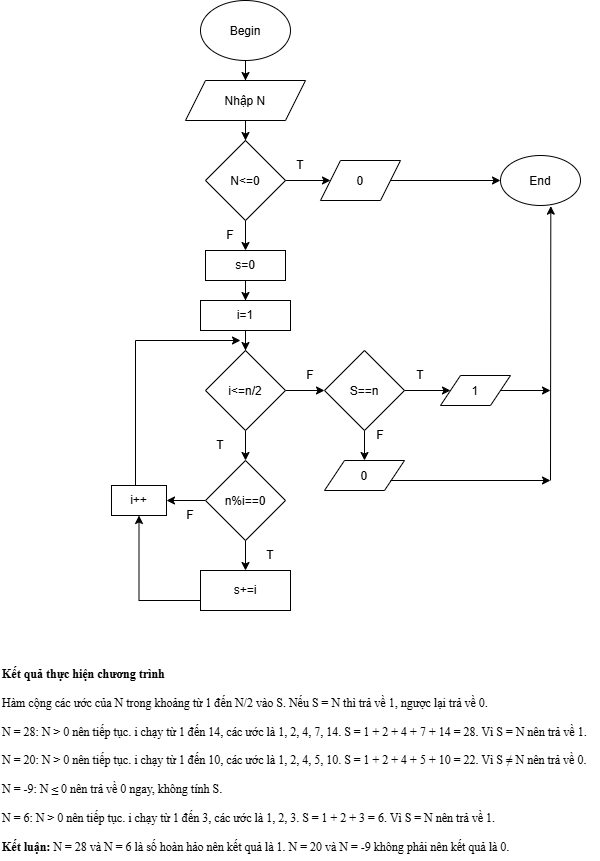

The diagram above was exported from draw.io. Its source (the exported page's mxGraphModel, read from the mxfile embedded in the PNG):
<mxGraphModel dx="447" dy="241" grid="1" gridSize="10" guides="1" tooltips="1" connect="1" arrows="1" fold="1" page="1" pageScale="1" pageWidth="827" pageHeight="1169" math="0" shadow="0">
  <root>
    <mxCell id="0" />
    <mxCell id="1" parent="0" />
    <mxCell id="O3B4Q3-jHy97CqO8UDi_-3" edge="1" parent="1" source="O3B4Q3-jHy97CqO8UDi_-1" style="edgeStyle=orthogonalEdgeStyle;rounded=0;orthogonalLoop=1;jettySize=auto;html=1;defaultLabelBackgroundColor=page;" target="O3B4Q3-jHy97CqO8UDi_-2" value="">
      <mxGeometry relative="1" as="geometry" />
    </mxCell>
    <mxCell id="O3B4Q3-jHy97CqO8UDi_-1" parent="1" style="ellipse;whiteSpace=wrap;html=1;shapeInside=1;" value="Begin&lt;div&gt;&lt;br&gt;&lt;/div&gt;" vertex="1">
      <mxGeometry height="60" width="90" x="250" y="10" as="geometry" />
    </mxCell>
    <mxCell id="O3B4Q3-jHy97CqO8UDi_-5" edge="1" parent="1" source="O3B4Q3-jHy97CqO8UDi_-2" style="edgeStyle=orthogonalEdgeStyle;rounded=0;orthogonalLoop=1;jettySize=auto;html=1;defaultLabelBackgroundColor=page;" target="O3B4Q3-jHy97CqO8UDi_-4" value="">
      <mxGeometry relative="1" as="geometry" />
    </mxCell>
    <mxCell id="O3B4Q3-jHy97CqO8UDi_-2" parent="1" style="shape=parallelogram;perimeter=parallelogramPerimeter;whiteSpace=wrap;html=1;shapeInside=1;fixedSize=1;" value="Nhập N" vertex="1">
      <mxGeometry height="40" width="120" x="235" y="90" as="geometry" />
    </mxCell>
    <mxCell id="O3B4Q3-jHy97CqO8UDi_-7" edge="1" parent="1" source="O3B4Q3-jHy97CqO8UDi_-4" style="edgeStyle=orthogonalEdgeStyle;rounded=0;orthogonalLoop=1;jettySize=auto;html=1;defaultLabelBackgroundColor=page;" target="O3B4Q3-jHy97CqO8UDi_-6" value="">
      <mxGeometry relative="1" as="geometry" />
    </mxCell>
    <mxCell id="O3B4Q3-jHy97CqO8UDi_-11" edge="1" parent="1" source="O3B4Q3-jHy97CqO8UDi_-4" style="edgeStyle=orthogonalEdgeStyle;rounded=0;orthogonalLoop=1;jettySize=auto;html=1;defaultLabelBackgroundColor=page;" target="O3B4Q3-jHy97CqO8UDi_-10" value="">
      <mxGeometry relative="1" as="geometry" />
    </mxCell>
    <mxCell id="O3B4Q3-jHy97CqO8UDi_-4" parent="1" style="rhombus;whiteSpace=wrap;html=1;shapeInside=1;" value="N&amp;lt;=0" vertex="1">
      <mxGeometry height="80" width="80" x="255" y="150" as="geometry" />
    </mxCell>
    <mxCell id="O3B4Q3-jHy97CqO8UDi_-9" edge="1" parent="1" source="O3B4Q3-jHy97CqO8UDi_-6" style="edgeStyle=orthogonalEdgeStyle;rounded=0;orthogonalLoop=1;jettySize=auto;html=1;defaultLabelBackgroundColor=page;" target="O3B4Q3-jHy97CqO8UDi_-8" value="">
      <mxGeometry relative="1" as="geometry" />
    </mxCell>
    <mxCell id="O3B4Q3-jHy97CqO8UDi_-6" parent="1" style="shape=parallelogram;perimeter=parallelogramPerimeter;whiteSpace=wrap;html=1;shapeInside=1;fixedSize=1;" value="0" vertex="1">
      <mxGeometry height="40" width="80" x="370" y="170" as="geometry" />
    </mxCell>
    <mxCell id="O3B4Q3-jHy97CqO8UDi_-8" parent="1" style="ellipse;whiteSpace=wrap;html=1;shapeInside=1;" value="End" vertex="1">
      <mxGeometry height="50" width="80" x="550" y="165" as="geometry" />
    </mxCell>
    <mxCell id="O3B4Q3-jHy97CqO8UDi_-13" edge="1" parent="1" source="O3B4Q3-jHy97CqO8UDi_-10" style="edgeStyle=orthogonalEdgeStyle;rounded=0;orthogonalLoop=1;jettySize=auto;html=1;defaultLabelBackgroundColor=page;" target="O3B4Q3-jHy97CqO8UDi_-12" value="">
      <mxGeometry relative="1" as="geometry" />
    </mxCell>
    <mxCell id="O3B4Q3-jHy97CqO8UDi_-10" parent="1" style="whiteSpace=wrap;html=1;" value="s=0" vertex="1">
      <mxGeometry height="30" width="80" x="255" y="260" as="geometry" />
    </mxCell>
    <mxCell id="O3B4Q3-jHy97CqO8UDi_-15" edge="1" parent="1" source="O3B4Q3-jHy97CqO8UDi_-12" style="edgeStyle=orthogonalEdgeStyle;rounded=0;orthogonalLoop=1;jettySize=auto;html=1;defaultLabelBackgroundColor=page;" target="O3B4Q3-jHy97CqO8UDi_-14" value="">
      <mxGeometry relative="1" as="geometry" />
    </mxCell>
    <mxCell id="O3B4Q3-jHy97CqO8UDi_-12" parent="1" style="whiteSpace=wrap;html=1;" value="i=1" vertex="1">
      <mxGeometry height="30" width="90" x="250" y="310" as="geometry" />
    </mxCell>
    <mxCell id="O3B4Q3-jHy97CqO8UDi_-17" edge="1" parent="1" source="O3B4Q3-jHy97CqO8UDi_-14" style="edgeStyle=orthogonalEdgeStyle;rounded=0;orthogonalLoop=1;jettySize=auto;html=1;defaultLabelBackgroundColor=page;" target="O3B4Q3-jHy97CqO8UDi_-16" value="">
      <mxGeometry relative="1" as="geometry" />
    </mxCell>
    <mxCell id="O3B4Q3-jHy97CqO8UDi_-28" edge="1" parent="1" source="O3B4Q3-jHy97CqO8UDi_-14" style="edgeStyle=orthogonalEdgeStyle;rounded=0;orthogonalLoop=1;jettySize=auto;html=1;defaultLabelBackgroundColor=page;" target="O3B4Q3-jHy97CqO8UDi_-27" value="">
      <mxGeometry relative="1" as="geometry" />
    </mxCell>
    <mxCell id="O3B4Q3-jHy97CqO8UDi_-14" parent="1" style="rhombus;whiteSpace=wrap;html=1;shapeInside=1;" value="i&amp;lt;=n/2" vertex="1">
      <mxGeometry height="80" width="80" x="255" y="360" as="geometry" />
    </mxCell>
    <mxCell id="O3B4Q3-jHy97CqO8UDi_-19" edge="1" parent="1" source="O3B4Q3-jHy97CqO8UDi_-16" style="edgeStyle=orthogonalEdgeStyle;rounded=0;orthogonalLoop=1;jettySize=auto;html=1;defaultLabelBackgroundColor=page;" target="O3B4Q3-jHy97CqO8UDi_-18" value="">
      <mxGeometry relative="1" as="geometry" />
    </mxCell>
    <mxCell id="O3B4Q3-jHy97CqO8UDi_-21" edge="1" parent="1" source="O3B4Q3-jHy97CqO8UDi_-16" style="edgeStyle=orthogonalEdgeStyle;rounded=0;orthogonalLoop=1;jettySize=auto;html=1;defaultLabelBackgroundColor=page;" target="O3B4Q3-jHy97CqO8UDi_-20" value="">
      <mxGeometry relative="1" as="geometry" />
    </mxCell>
    <mxCell id="O3B4Q3-jHy97CqO8UDi_-16" parent="1" style="rhombus;whiteSpace=wrap;html=1;shapeInside=1;" value="S==n" vertex="1">
      <mxGeometry height="80" width="80" x="374" y="360" as="geometry" />
    </mxCell>
    <mxCell id="O3B4Q3-jHy97CqO8UDi_-18" parent="1" style="shape=parallelogram;perimeter=parallelogramPerimeter;whiteSpace=wrap;html=1;shapeInside=1;fixedSize=1;" value="1" vertex="1">
      <mxGeometry height="30" width="70" x="490" y="385" as="geometry" />
    </mxCell>
    <mxCell id="O3B4Q3-jHy97CqO8UDi_-20" parent="1" style="shape=parallelogram;perimeter=parallelogramPerimeter;whiteSpace=wrap;html=1;shapeInside=1;fixedSize=1;" value="0" vertex="1">
      <mxGeometry height="30" width="80" x="374" y="470" as="geometry" />
    </mxCell>
    <mxCell id="O3B4Q3-jHy97CqO8UDi_-22" edge="1" parent="1" style="endArrow=classic;html=1;rounded=0;defaultLabelBackgroundColor=page;" value="">
      <mxGeometry height="50" relative="1" width="50" as="geometry">
        <mxPoint x="550" y="400" as="sourcePoint" />
        <mxPoint x="600" y="400" as="targetPoint" />
      </mxGeometry>
    </mxCell>
    <mxCell id="O3B4Q3-jHy97CqO8UDi_-23" edge="1" parent="1" style="endArrow=classic;html=1;rounded=0;defaultLabelBackgroundColor=page;" value="">
      <mxGeometry height="50" relative="1" width="50" as="geometry">
        <mxPoint x="440" y="490" as="sourcePoint" />
        <mxPoint x="600" y="490" as="targetPoint" />
      </mxGeometry>
    </mxCell>
    <mxCell id="O3B4Q3-jHy97CqO8UDi_-25" edge="1" parent="1" style="endArrow=classic;html=1;rounded=0;defaultLabelBackgroundColor=page;entryX=0.629;entryY=1.013;entryDx=0;entryDy=0;entryPerimeter=0;" target="O3B4Q3-jHy97CqO8UDi_-8" value="">
      <mxGeometry height="50" relative="1" width="50" as="geometry">
        <mxPoint x="600" y="490" as="sourcePoint" />
        <mxPoint x="650" y="440" as="targetPoint" />
      </mxGeometry>
    </mxCell>
    <mxCell id="O3B4Q3-jHy97CqO8UDi_-30" edge="1" parent="1" source="O3B4Q3-jHy97CqO8UDi_-27" style="edgeStyle=orthogonalEdgeStyle;rounded=0;orthogonalLoop=1;jettySize=auto;html=1;defaultLabelBackgroundColor=page;" target="O3B4Q3-jHy97CqO8UDi_-29" value="">
      <mxGeometry relative="1" as="geometry" />
    </mxCell>
    <mxCell id="O3B4Q3-jHy97CqO8UDi_-32" edge="1" parent="1" source="O3B4Q3-jHy97CqO8UDi_-27" style="edgeStyle=orthogonalEdgeStyle;rounded=0;orthogonalLoop=1;jettySize=auto;html=1;defaultLabelBackgroundColor=page;" target="O3B4Q3-jHy97CqO8UDi_-31" value="">
      <mxGeometry relative="1" as="geometry" />
    </mxCell>
    <mxCell id="O3B4Q3-jHy97CqO8UDi_-27" parent="1" style="rhombus;whiteSpace=wrap;html=1;shapeInside=1;" value="n%i==0" vertex="1">
      <mxGeometry height="80" width="80" x="255" y="470" as="geometry" />
    </mxCell>
    <mxCell id="O3B4Q3-jHy97CqO8UDi_-29" parent="1" style="whiteSpace=wrap;html=1;" value="s+=i" vertex="1">
      <mxGeometry height="40" width="90" x="250" y="580" as="geometry" />
    </mxCell>
    <mxCell id="O3B4Q3-jHy97CqO8UDi_-31" parent="1" style="whiteSpace=wrap;html=1;" value="i++" vertex="1">
      <mxGeometry height="30" width="55" x="161" y="495" as="geometry" />
    </mxCell>
    <mxCell id="O3B4Q3-jHy97CqO8UDi_-33" edge="1" parent="1" style="endArrow=classic;html=1;rounded=0;defaultLabelBackgroundColor=page;edgeStyle=orthogonalEdgeStyle;entryX=0.5;entryY=1;entryDx=0;entryDy=0;" target="O3B4Q3-jHy97CqO8UDi_-31" value="">
      <mxGeometry height="50" relative="1" width="50" x="-0.4539" as="geometry">
        <mxPoint x="250" y="610" as="sourcePoint" />
        <mxPoint x="170" y="610" as="targetPoint" />
      </mxGeometry>
    </mxCell>
    <mxCell id="O3B4Q3-jHy97CqO8UDi_-34" edge="1" parent="1" style="endArrow=classic;html=1;rounded=0;defaultLabelBackgroundColor=page;edgeStyle=orthogonalEdgeStyle;" value="">
      <mxGeometry height="50" relative="1" width="50" x="-0.344" as="geometry">
        <Array as="points">
          <mxPoint x="185" y="350" />
        </Array>
        <mxPoint x="185" y="495" as="sourcePoint" />
        <mxPoint x="290" y="350" as="targetPoint" />
      </mxGeometry>
    </mxCell>
    <mxCell id="O3B4Q3-jHy97CqO8UDi_-35" parent="1" style="text;html=1;whiteSpace=wrap;strokeColor=none;fillColor=none;align=center;verticalAlign=middle;rounded=0;" value="T" vertex="1">
      <mxGeometry height="30" width="60" x="320" y="160" as="geometry" />
    </mxCell>
    <mxCell id="O3B4Q3-jHy97CqO8UDi_-36" parent="1" style="text;html=1;whiteSpace=wrap;strokeColor=none;fillColor=none;align=center;verticalAlign=middle;rounded=0;" value="F" vertex="1">
      <mxGeometry height="30" width="60" x="250" y="230" as="geometry" />
    </mxCell>
    <mxCell id="O3B4Q3-jHy97CqO8UDi_-37" parent="1" style="text;html=1;whiteSpace=wrap;strokeColor=none;fillColor=none;align=center;verticalAlign=middle;rounded=0;" value="T" vertex="1">
      <mxGeometry height="30" width="60" x="240" y="440" as="geometry" />
    </mxCell>
    <mxCell id="O3B4Q3-jHy97CqO8UDi_-38" parent="1" style="text;html=1;whiteSpace=wrap;strokeColor=none;fillColor=none;align=center;verticalAlign=middle;rounded=0;" value="F" vertex="1">
      <mxGeometry height="30" width="60" x="330" y="370" as="geometry" />
    </mxCell>
    <mxCell id="O3B4Q3-jHy97CqO8UDi_-39" parent="1" style="text;html=1;whiteSpace=wrap;strokeColor=none;fillColor=none;align=center;verticalAlign=middle;rounded=0;" value="T" vertex="1">
      <mxGeometry height="30" width="60" x="290" y="550" as="geometry" />
    </mxCell>
    <mxCell id="O3B4Q3-jHy97CqO8UDi_-40" parent="1" style="text;html=1;whiteSpace=wrap;strokeColor=none;fillColor=none;align=center;verticalAlign=middle;rounded=0;" value="F" vertex="1">
      <mxGeometry height="30" width="60" x="210" y="510" as="geometry" />
    </mxCell>
    <mxCell id="O3B4Q3-jHy97CqO8UDi_-41" parent="1" style="text;html=1;whiteSpace=wrap;strokeColor=none;fillColor=none;align=center;verticalAlign=middle;rounded=0;" value="T" vertex="1">
      <mxGeometry height="30" width="60" x="440" y="370" as="geometry" />
    </mxCell>
    <mxCell id="O3B4Q3-jHy97CqO8UDi_-42" parent="1" style="text;html=1;whiteSpace=wrap;strokeColor=none;fillColor=none;align=center;verticalAlign=middle;rounded=0;" value="F" vertex="1">
      <mxGeometry height="30" width="60" x="400" y="430" as="geometry" />
    </mxCell>
    <mxCell id="O3B4Q3-jHy97CqO8UDi_-44" parent="1" style="text;whiteSpace=wrap;html=1;" value="&lt;font face=&quot;Times New Roman&quot;&gt;&lt;b&gt;Kết quả thực hiện chương trình&lt;br&gt;&lt;/b&gt;&lt;br&gt;Hàm cộng các ước của N trong khoảng từ 1 đến N/2 vào S. Nếu S = N thì trả về 1, ngược lại trả về 0.&lt;br&gt;&lt;br&gt;N = 28: N &amp;gt; 0 nên tiếp tục. i chạy từ 1 đến 14, các ước là 1, 2, 4, 7, 14. S = 1 + 2 + 4 + 7 + 14 = 28. Vì S = N nên trả về 1.&lt;br&gt;&lt;br&gt;N = 20: N &amp;gt; 0 nên tiếp tục. i chạy từ 1 đến 10, các ước là 1, 2, 4, 5, 10. S = 1 + 2 + 4 + 5 + 10 = 22. Vì S ≠ N nên trả về 0.&lt;br&gt;&lt;br&gt;N = -9: N ≤ 0 nên trả về 0 ngay, không tính S.&lt;br&gt;&lt;br&gt;N = 6: N &amp;gt; 0 nên tiếp tục. i chạy từ 1 đến 3, các ước là 1, 2, 3. S = 1 + 2 + 3 = 6. Vì S = N nên trả về 1.&lt;br&gt;&lt;br&gt;&lt;b&gt;Kết luận:&lt;/b&gt; N = 28 và N = 6 là số hoàn hảo nên kết quả là 1. N = 20 và N = -9 không phải nên kết quả là 0.&lt;/font&gt;" vertex="1">
      <mxGeometry height="200" width="600" x="50" y="670" as="geometry" />
    </mxCell>
  </root>
</mxGraphModel>